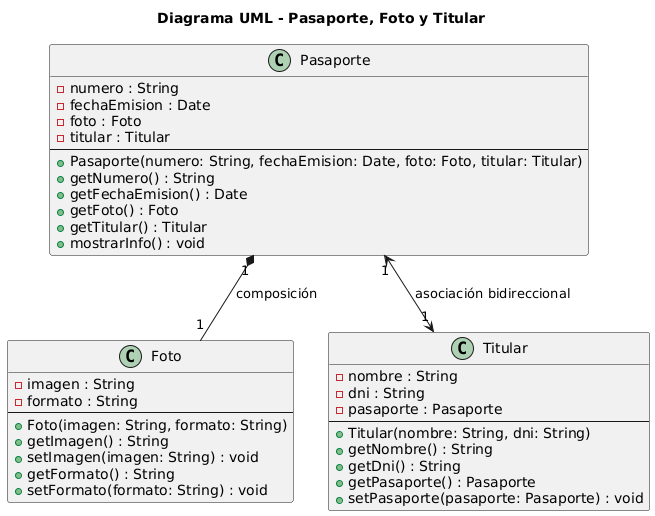

The diagram above was rendered by PlantUML. Its source (embedded in the PNG):
@startuml
title Diagrama UML - Pasaporte, Foto y Titular

' Clase Pasaporte
class Pasaporte {
    - numero : String
    - fechaEmision : Date
    - foto : Foto
    - titular : Titular
    --
    + Pasaporte(numero: String, fechaEmision: Date, foto: Foto, titular: Titular)
    + getNumero() : String
    + getFechaEmision() : Date
    + getFoto() : Foto
    + getTitular() : Titular
    + mostrarInfo() : void
}

' Clase Foto
class Foto {
    - imagen : String
    - formato : String
    --
    + Foto(imagen: String, formato: String)
    + getImagen() : String
    + setImagen(imagen: String) : void
    + getFormato() : String
    + setFormato(formato: String) : void
}

' Clase Titular
class Titular {
    - nombre : String
    - dni : String
    - pasaporte : Pasaporte
    --
    + Titular(nombre: String, dni: String)
    + getNombre() : String
    + getDni() : String
    + getPasaporte() : Pasaporte
    + setPasaporte(pasaporte: Pasaporte) : void
}

' Relaciones con multiplicidad
Pasaporte "1" *-- "1" Foto : composición
Pasaporte "1" <--> "1" Titular : asociación bidireccional
@enduml